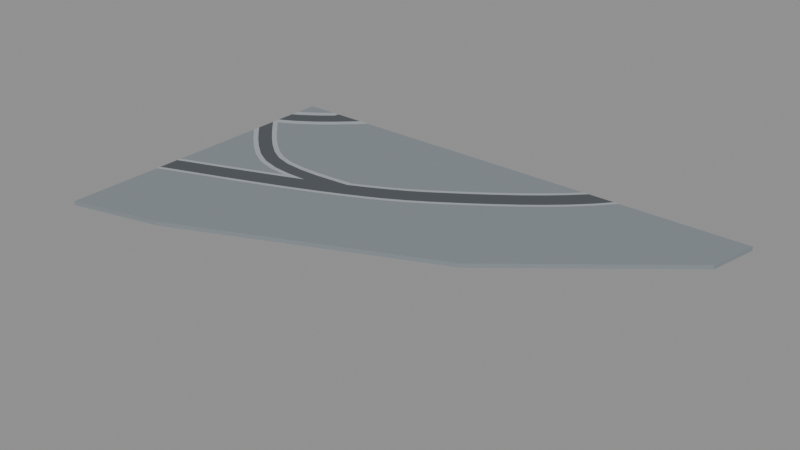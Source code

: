 # Source: ground_03_02.blend  (saved by Blender 5.2.45; exported with 4.5.12 LTS)
import bpy
from mathutils import Matrix  # noqa: F401  (used for matrix-valued properties, if any)

bpy.ops.wm.read_factory_settings(use_empty=True)
scene = bpy.context.scene
scene.name = 'Scene'

# ---- collections
col_export_ground_03_02 = bpy.data.collections.new('export_ground_03_02'); scene.collection.children.link(col_export_ground_03_02)

# ---- materials (node trees are filled in below, after node groups)
mat_grey_land = bpy.data.materials.new('grey_land')
mat_grey_land.diffuse_color = (0.22, 0.25, 0.27, 1.0)
mat_grey_road = bpy.data.materials.new('grey_road')
mat_grey_road.diffuse_color = (0.075, 0.085, 0.095, 1.0)
mat_grey_walk = bpy.data.materials.new('grey_walk')
mat_grey_walk.diffuse_color = (0.37, 0.4, 0.42, 1.0)

# ---- material node trees
mat_grey_land.use_nodes = True; mat_grey_land.node_tree.nodes.clear()
_N = mat_grey_land.node_tree.nodes; _L = mat_grey_land.node_tree.links
n0 = _N.new('ShaderNodeBsdfPrincipled'); n0.name = 'Principled BSDF'; n0.location = (-200, 100)
n0.inputs[0].default_value = (0.22, 0.25, 0.27, 1.0)
n0.inputs[2].default_value = 0.85
n0.inputs[10].default_value = 0.005
n1 = _N.new('ShaderNodeOutputMaterial'); n1.name = 'Material Output'; n1.location = (200, 100)
_L.new(n0.outputs[0], n1.inputs[0])
n1.is_active_output = True
mat_grey_road.use_nodes = True; mat_grey_road.node_tree.nodes.clear()
_N = mat_grey_road.node_tree.nodes; _L = mat_grey_road.node_tree.links
n0 = _N.new('ShaderNodeBsdfPrincipled'); n0.name = 'Principled BSDF'; n0.location = (-200, 100)
n0.inputs[0].default_value = (0.075, 0.085, 0.095, 1.0)
n0.inputs[2].default_value = 0.85
n0.inputs[10].default_value = 0.005
n1 = _N.new('ShaderNodeOutputMaterial'); n1.name = 'Material Output'; n1.location = (200, 100)
_L.new(n0.outputs[0], n1.inputs[0])
n1.is_active_output = True
mat_grey_walk.use_nodes = True; mat_grey_walk.node_tree.nodes.clear()
_N = mat_grey_walk.node_tree.nodes; _L = mat_grey_walk.node_tree.links
n0 = _N.new('ShaderNodeBsdfPrincipled'); n0.name = 'Principled BSDF'; n0.location = (-200, 100)
n0.inputs[0].default_value = (0.37, 0.4, 0.42, 1.0)
n0.inputs[2].default_value = 0.85
n0.inputs[10].default_value = 0.005
n1 = _N.new('ShaderNodeOutputMaterial'); n1.name = 'Material Output'; n1.location = (200, 100)
_L.new(n0.outputs[0], n1.inputs[0])
n1.is_active_output = True

# ---- meshes
me_land = bpy.data.meshes.new('land')
me_land.from_pydata([(565.3, -120.0, 0.0), (480.0, -210.0, 0.0), (560.0, -145.0, 0.0), (310.0, -120.0, 0.0), (310.0, -275.9, 0.0), (355.0, -265.0, 0.0), (565.3, -120.0, -2.0), (480.0, -210.0, -2.0), (560.0, -145.0, -2.0), (310.0, -120.0, -2.0), (310.0, -275.9, -2.0), (355.0, -265.0, -2.0)], [], [(0, 1, 2), (1, 0, 3), (3, 4, 5), (1, 3, 5), (6, 8, 7), (7, 9, 6), (9, 11, 10), (7, 11, 9), (2, 6, 0), (1, 8, 2), (0, 9, 3), (3, 10, 4), (4, 11, 5), (5, 7, 1), (2, 8, 6), (1, 7, 8), (0, 6, 9), (3, 9, 10), (4, 10, 11), (5, 11, 7)])
me_land.materials.append(mat_grey_land)
me_land.update()
me_road = bpy.data.meshes.new('road')
me_road.from_pydata([(366.9, -205.5, 0.025), (363.3, -196.2, 0.025), (366.9, -205.5, 0.025), (373.5, -192.2, 0.025), (387.6, -197.2, 0.025), (383.7, -184.5, 0.025), (387.5, -197.2, 0.025), (391.8, -183.8, 0.025), (392.0, -183.8, 0.025), (397.5, -192.8, 0.025), (393.2, -183.8, 0.025), (393.5, -183.7, 0.025), (397.6, -192.8, 0.025), (402.9, -179.3, 0.025), (407.4, -188.3, 0.025), (407.2, -188.3, 0.025), (411.8, -174.8, 0.025), (427.3, -165.8, 0.025), (432.6, -174.2, 0.025), (432.8, -174.2, 0.025), (425.2, -178.9, 0.025), (420.0, -170.3, 0.025), (424.9, -179.0, 0.025), (441.7, -168.2, 0.025), (445.0, -153.8, 0.025), (450.7, -162.0, 0.025), (450.8, -161.9, 0.025), (462.5, -140.9, 0.025), (468.7, -148.7, 0.025), (470.7, -134.2, 0.025), (477.3, -141.7, 0.025), (477.1, -141.9, 0.025), (478.4, -127.3, 0.025), (485.4, -134.5, 0.025), (485.5, -120.3, 0.025), (492.7, -127.2, 0.025), (485.7, -120.0, 0.025), (492.9, -127.0, 0.025), (499.0, -120.0, 0.025), (377.2, -201.5, 0.025), (311.9, -152.2, 0.025), (310.0, -150.2, 0.025), (310.0, -160.4, 0.025), (320.3, -170.9, 0.025), (325.2, -165.9, 0.025), (313.2, -163.8, 0.025), (320.4, -171.0, 0.025), (332.5, -172.5, 0.025), (335.6, -183.7, 0.025), (339.7, -178.0, 0.025), (328.1, -177.9, 0.025), (336.0, -184.0, 0.025), (346.4, -181.7, 0.025), (343.3, -188.0, 0.025), (344.0, -188.4, 0.025), (354.6, -184.1, 0.025), (353.0, -190.9, 0.025), (353.6, -191.1, 0.025), (364.2, -185.1, 0.025), (364.0, -192.1, 0.025), (373.7, -192.1, 0.025), (320.2, -222.7, 0.025), (310.0, -215.8, 0.025), (312.9, -225.3, 0.025), (310.0, -226.5, 0.025), (353.2, -200.0, 0.025), (356.7, -209.4, 0.025), (416.6, -183.6, 0.025), (416.4, -183.7, 0.025), (468.6, -148.8, 0.025), (485.2, -134.7, 0.025), (377.3, -201.4, 0.025), (318.2, -158.9, 0.025), (327.9, -177.8, 0.025), (363.7, -192.1, 0.025), (316.8, -213.3, 0.025), (356.7, -209.4, 0.025), (459.8, -155.4, 0.025), (313.2, -163.7, 0.025), (316.8, -213.3, 0.025), (346.8, -213.1, 0.025), (453.8, -147.4, 0.025), (325.0, -210.4, 0.025), (343.3, -203.7, 0.025), (459.7, -155.5, 0.025), (328.3, -219.8, 0.025), (346.8, -213.1, 0.025), (337.3, -216.6, 0.025), (333.9, -207.2, 0.025), (337.2, -216.6, 0.025), (441.7, -168.2, 0.025), (436.1, -159.9, 0.025), (374.2, -185.1, 0.025), (329.0, -122.7, 0.025), (327.3, -135.7, 0.025), (335.4, -129.1, 0.025), (329.5, -120.0, 0.025), (335.6, -128.9, 0.025), (343.7, -121.4, 0.025), (343.9, -121.3, 0.025), (345.1, -120.0, 0.025), (310.2, -146.0, 0.025), (310.0, -136.0, 0.025), (310.0, -146.1, 0.025), (318.4, -141.7, 0.025), (314.0, -133.8, 0.025), (327.0, -135.9, 0.025), (321.8, -128.5, 0.025), (318.8, -141.4, 0.025)], [], [(0, 1, 2), (1, 0, 3), (4, 5, 6), (5, 4, 7), (8, 9, 10), (11, 12, 13), (14, 13, 15), (13, 14, 16), (17, 18, 19), (20, 21, 22), (21, 20, 18), (17, 19, 23), (24, 25, 26), (27, 28, 29), (30, 29, 31), (29, 30, 32), (32, 33, 34), (34, 33, 35), (36, 37, 38), (37, 36, 34), (39, 3, 0), (40, 41, 42), (43, 44, 45), (44, 46, 47), (48, 49, 50), (49, 48, 51), (52, 53, 54), (55, 56, 57), (58, 59, 60), (61, 62, 63), (63, 62, 64), (65, 66, 1), (60, 6, 5), (10, 9, 11), (15, 13, 12), (22, 21, 67), (67, 16, 68), (28, 27, 69), (31, 29, 28), (33, 32, 70), (37, 34, 35), (3, 71, 60), (72, 40, 42), (73, 47, 46), (50, 47, 73), (52, 56, 55), (59, 58, 74), (62, 61, 75), (66, 65, 76), (7, 9, 8), (68, 16, 14), (69, 27, 77), (70, 32, 30), (78, 72, 42), (50, 49, 47), (55, 74, 58), (75, 61, 79), (76, 65, 80), (9, 7, 4), (81, 77, 27), (45, 72, 78), (79, 61, 82), (83, 80, 65), (77, 81, 84), (72, 45, 44), (85, 82, 61), (86, 83, 87), (84, 81, 26), (46, 44, 43), (82, 85, 88), (24, 26, 81), (52, 49, 51), (89, 88, 85), (25, 24, 90), (53, 52, 51), (87, 88, 89), (91, 90, 24), (56, 52, 54), (88, 87, 83), (90, 91, 23), (74, 55, 57), (23, 91, 17), (92, 58, 60), (18, 17, 21), (5, 92, 60), (67, 21, 16), (71, 3, 39), (12, 11, 9), (80, 83, 86), (6, 60, 71), (2, 1, 66), (93, 94, 95), (96, 97, 98), (96, 99, 100), (97, 96, 93), (101, 102, 103), (102, 101, 104), (105, 106, 107), (93, 95, 97), (96, 98, 99), (102, 104, 105), (105, 104, 108), (107, 94, 93), (106, 105, 108), (94, 107, 106)])
me_road.materials.append(mat_grey_road)
me_road.update()
me_walk = bpy.data.meshes.new('walk')
me_walk.from_pydata([(329.0, -122.7, 0.06), (329.5, -120.0, 0.06), (326.0, -120.0, 0.06), (314.0, -133.8, 0.06), (310.0, -131.4, 0.06), (310.0, -136.0, 0.06), (319.4, -125.3, 0.06), (321.8, -128.5, 0.06), (311.9, -130.4, 0.06), (355.1, -181.7, 0.06), (364.2, -185.1, 0.06), (364.3, -182.6, 0.06), (374.1, -182.6, 0.06), (374.2, -185.1, 0.06), (383.7, -184.5, 0.06), (391.9, -181.3, 0.06), (393.5, -183.7, 0.06), (394.0, -181.3, 0.06), (420.0, -170.3, 0.06), (419.0, -168.6, 0.06), (411.8, -174.8, 0.06), (427.3, -165.8, 0.06), (452.6, -145.8, 0.06), (453.8, -147.4, 0.06), (461.2, -139.3, 0.06), (462.5, -140.9, 0.06), (482.9, -120.0, 0.06), (478.4, -127.3, 0.06), (485.5, -120.3, 0.06), (485.7, -120.0, 0.06), (477.1, -125.8, 0.06), (392.0, -183.8, 0.06), (391.6, -181.4, 0.06), (391.8, -183.8, 0.06), (318.8, -141.4, 0.06), (321.1, -144.7, 0.06), (327.0, -135.9, 0.06), (329.8, -138.8, 0.06), (327.3, -135.7, 0.06), (335.4, -129.1, 0.06), (337.9, -132.2, 0.06), (338.4, -131.8, 0.06), (343.7, -121.4, 0.06), (346.4, -124.4, 0.06), (346.7, -124.1, 0.06), (350.7, -120.0, 0.06), (345.1, -120.0, 0.06), (312.6, -149.3, 0.06), (310.0, -146.1, 0.06), (310.0, -150.2, 0.06), (332.5, -172.5, 0.06), (334.1, -170.6, 0.06), (325.2, -165.9, 0.06), (341.1, -175.9, 0.06), (339.7, -178.0, 0.06), (347.3, -179.4, 0.06), (346.4, -181.7, 0.06), (393.2, -183.8, 0.06), (410.9, -173.1, 0.06), (445.0, -153.8, 0.06), (470.7, -134.2, 0.06), (469.4, -132.6, 0.06), (383.5, -182.0, 0.06), (329.2, -139.2, 0.06), (335.6, -128.9, 0.06), (343.9, -121.3, 0.06), (310.2, -146.0, 0.06), (326.9, -164.1, 0.06), (318.4, -141.7, 0.06), (318.2, -158.9, 0.06), (320.3, -145.2, 0.06), (443.8, -152.1, 0.06), (436.1, -159.9, 0.06), (434.9, -158.3, 0.06), (426.2, -164.1, 0.06), (311.9, -152.2, 0.06), (313.7, -150.5, 0.06), (320.0, -157.1, 0.06), (402.9, -179.3, 0.06), (402.1, -177.5, 0.06), (354.6, -184.1, 0.06), (313.6, -227.2, 0.06), (320.2, -222.7, 0.06), (312.9, -225.3, 0.06), (310.0, -226.5, 0.06), (310.0, -228.6, 0.06), (357.4, -211.3, 0.06), (356.7, -209.4, 0.06), (357.4, -211.3, 0.06), (356.7, -209.4, 0.06), (367.6, -207.4, 0.06), (366.9, -205.5, 0.06), (367.7, -207.4, 0.06), (388.3, -199.0, 0.06), (387.5, -197.2, 0.06), (388.2, -199.1, 0.06), (387.6, -197.2, 0.06), (397.6, -192.8, 0.06), (398.3, -194.7, 0.06), (398.5, -194.6, 0.06), (407.2, -188.3, 0.06), (408.1, -190.1, 0.06), (432.6, -174.2, 0.06), (433.9, -175.8, 0.06), (432.8, -174.2, 0.06), (425.2, -178.9, 0.06), (433.7, -175.9, 0.06), (442.8, -169.9, 0.06), (450.7, -162.0, 0.06), (451.8, -163.6, 0.06), (451.9, -163.5, 0.06), (470.0, -150.2, 0.06), (468.6, -148.8, 0.06), (469.8, -150.4, 0.06), (478.4, -143.4, 0.06), (468.7, -148.7, 0.06), (477.1, -141.9, 0.06), (492.7, -127.2, 0.06), (494.1, -128.7, 0.06), (492.9, -127.0, 0.06), (494.4, -128.3, 0.06), (501.2, -120.4, 0.06), (499.0, -120.0, 0.06), (500.8, -120.9, 0.06), (501.5, -120.0, 0.06), (320.9, -224.6, 0.06), (347.5, -215.0, 0.06), (378.0, -203.3, 0.06), (426.2, -180.6, 0.06), (424.9, -179.0, 0.06), (461.0, -157.0, 0.06), (485.4, -134.5, 0.06), (486.8, -135.9, 0.06), (328.3, -219.8, 0.06), (366.9, -205.5, 0.06), (377.3, -201.4, 0.06), (425.9, -180.8, 0.06), (459.8, -155.4, 0.06), (485.2, -134.7, 0.06), (486.5, -136.2, 0.06), (329.0, -221.6, 0.06), (377.2, -201.5, 0.06), (478.6, -143.2, 0.06), (337.9, -218.4, 0.06), (377.9, -203.3, 0.06), (477.3, -141.7, 0.06), (337.2, -216.6, 0.06), (337.3, -216.6, 0.06), (337.9, -218.4, 0.06), (459.7, -155.5, 0.06), (346.8, -213.1, 0.06), (460.9, -157.1, 0.06), (347.4, -215.0, 0.06), (450.8, -161.9, 0.06), (346.8, -213.1, 0.06), (441.7, -168.2, 0.06), (442.8, -169.8, 0.06), (397.5, -192.8, 0.06), (441.7, -168.2, 0.06), (417.6, -185.4, 0.06), (407.4, -188.3, 0.06), (416.6, -183.6, 0.06), (408.3, -190.1, 0.06), (416.4, -183.7, 0.06), (417.3, -185.5, 0.06), (313.2, -163.7, 0.06), (310.0, -160.4, 0.06), (310.0, -164.0, 0.06), (318.8, -172.9, 0.06), (320.3, -170.9, 0.06), (318.6, -172.7, 0.06), (320.4, -171.0, 0.06), (327.9, -177.8, 0.06), (328.1, -177.9, 0.06), (334.1, -185.7, 0.06), (335.6, -183.7, 0.06), (334.8, -186.2, 0.06), (343.3, -188.0, 0.06), (342.1, -190.2, 0.06), (343.3, -190.8, 0.06), (353.6, -191.1, 0.06), (352.3, -193.3, 0.06), (353.4, -193.5, 0.06), (310.0, -213.6, 0.06), (316.8, -213.3, 0.06), (316.1, -211.4, 0.06), (310.0, -215.8, 0.06), (352.5, -198.2, 0.06), (353.2, -200.0, 0.06), (362.3, -194.4, 0.06), (363.3, -196.2, 0.06), (364.0, -192.1, 0.06), (373.5, -192.2, 0.06), (373.7, -192.1, 0.06), (311.4, -165.5, 0.06), (326.2, -179.6, 0.06), (326.6, -179.9, 0.06), (344.0, -188.4, 0.06), (316.8, -213.3, 0.06), (342.6, -201.8, 0.06), (343.3, -203.7, 0.06), (313.2, -163.8, 0.06), (316.1, -211.4, 0.06), (333.9, -207.2, 0.06), (311.5, -165.6, 0.06), (324.3, -208.5, 0.06), (333.2, -205.3, 0.06), (325.0, -210.4, 0.06), (336.0, -184.0, 0.06), (363.7, -192.1, 0.06), (353.0, -190.9, 0.06)], [], [(0, 1, 2), (3, 4, 5), (6, 7, 2), (7, 0, 2), (4, 3, 8), (8, 7, 6), (7, 8, 3), (9, 10, 11), (12, 13, 14), (15, 16, 17), (18, 19, 20), (19, 18, 21), (22, 23, 24), (24, 23, 25), (26, 27, 28), (26, 28, 29), (27, 26, 30), (31, 32, 33), (34, 35, 36), (36, 37, 38), (39, 40, 41), (42, 43, 44), (44, 45, 46), (47, 48, 49), (50, 51, 52), (53, 50, 54), (55, 54, 56), (11, 10, 13), (16, 15, 57), (58, 20, 19), (23, 22, 59), (27, 30, 60), (60, 30, 61), (33, 62, 14), (37, 36, 63), (64, 41, 43), (44, 46, 65), (48, 47, 66), (67, 52, 51), (57, 15, 31), (60, 61, 25), (40, 38, 37), (44, 65, 42), (66, 47, 68), (52, 67, 69), (25, 61, 24), (43, 42, 64), (70, 68, 47), (71, 59, 22), (41, 64, 39), (68, 70, 34), (59, 71, 72), (40, 39, 38), (35, 34, 70), (73, 72, 71), (63, 36, 35), (74, 72, 73), (75, 47, 49), (72, 74, 21), (47, 75, 76), (21, 74, 19), (76, 75, 77), (20, 58, 78), (69, 77, 75), (79, 78, 58), (77, 69, 67), (17, 78, 79), (50, 53, 51), (78, 17, 16), (54, 55, 53), (32, 31, 15), (80, 55, 56), (62, 33, 32), (55, 80, 9), (14, 62, 12), (10, 9, 80), (13, 12, 11), (81, 82, 83), (81, 84, 85), (86, 87, 88), (87, 86, 89), (90, 91, 86), (92, 91, 90), (93, 94, 95), (94, 93, 96), (97, 98, 99), (100, 99, 101), (102, 103, 104), (105, 106, 102), (103, 102, 106), (104, 103, 107), (108, 109, 110), (111, 112, 113), (114, 115, 111), (115, 114, 116), (117, 118, 119), (120, 119, 118), (121, 122, 123), (122, 121, 124), (120, 122, 119), (125, 82, 81), (84, 81, 83), (88, 87, 126), (89, 86, 91), (95, 94, 127), (98, 96, 93), (106, 105, 128), (129, 128, 105), (113, 112, 130), (112, 111, 115), (131, 118, 117), (122, 120, 123), (118, 131, 132), (82, 125, 133), (91, 92, 134), (135, 127, 94), (128, 129, 136), (137, 130, 112), (138, 132, 131), (132, 138, 139), (140, 133, 125), (134, 92, 141), (139, 138, 142), (143, 133, 140), (144, 141, 92), (145, 142, 138), (133, 143, 146), (142, 145, 114), (146, 143, 147), (114, 145, 116), (148, 147, 143), (149, 130, 137), (147, 148, 150), (130, 149, 151), (152, 150, 148), (153, 151, 149), (126, 150, 152), (151, 153, 110), (150, 126, 154), (108, 110, 153), (154, 126, 87), (155, 109, 108), (141, 144, 135), (109, 155, 156), (127, 135, 144), (156, 155, 107), (98, 157, 96), (107, 155, 158), (98, 97, 157), (107, 158, 104), (99, 100, 97), (136, 129, 159), (160, 100, 101), (161, 159, 129), (162, 160, 101), (163, 159, 161), (160, 162, 163), (159, 163, 164), (164, 163, 162), (165, 166, 167), (168, 169, 170), (171, 168, 172), (173, 174, 175), (175, 174, 176), (177, 178, 179), (180, 181, 182), (183, 184, 185), (184, 183, 186), (187, 188, 189), (190, 189, 188), (191, 190, 192), (192, 193, 191), (194, 165, 167), (195, 172, 168), (173, 195, 196), (197, 179, 181), (198, 185, 184), (199, 200, 187), (165, 194, 201), (195, 173, 172), (180, 182, 189), (185, 198, 202), (200, 199, 203), (204, 201, 194), (202, 198, 205), (206, 203, 199), (201, 204, 169), (207, 205, 198), (188, 187, 200), (170, 169, 204), (205, 207, 206), (169, 168, 171), (203, 206, 207), (174, 173, 196), (190, 191, 189), (208, 175, 176), (189, 191, 209), (178, 208, 176), (189, 209, 180), (208, 178, 177), (181, 180, 210), (177, 179, 197), (181, 210, 197)])
me_walk.materials.append(mat_grey_walk)
me_walk.update()

# ---- objects
ob_land = bpy.data.objects.new('land', me_land)
ob_road = bpy.data.objects.new('road', me_road)
ob_walk = bpy.data.objects.new('walk', me_walk)

# ---- transforms, parenting, visibility, modifiers, constraints
ob_land.location = (0.0, 0.0, 0.0)
ob_road.location = (0.0, 0.0, 0.0)
ob_walk.location = (0.0, 0.0, 0.0)

# ---- collection membership
col_export_ground_03_02.objects.link(ob_land)
col_export_ground_03_02.objects.link(ob_road)
col_export_ground_03_02.objects.link(ob_walk)

# ---- scene / render settings (as saved in the file)
scene.frame_start = 1; scene.frame_end = 250; scene.frame_set(1)
scene.render.engine = 'BLENDER_EEVEE_NEXT'
scene.render.bake_bias = 0.0
scene.render.bake_samples = 0
scene.render.compositor_device = 'GPU'
scene.eevee.use_volume_custom_range = False
scene.eevee.fast_gi_thickness_near = 0.1
scene.eevee.fast_gi_thickness_far = 0.0
scene.eevee.ray_tracing_options.screen_trace_thickness = 0.1
bpy.context.view_layer.update()

# ---- added for rendering (the .blend has no active camera and no usable light): camera, sun + grey world if the file has none
cam_auto = bpy.data.cameras.new('AutoCamera')
cam_auto.lens = 50.0
cam_auto.sensor_width = 36.0
cam_auto.clip_end = 4857.27
ob_auto_camera = bpy.data.objects.new('AutoCamera', cam_auto)
scene.collection.objects.link(ob_auto_camera)
ob_auto_camera.location = (714.4, -530.095, 220.445)
ob_auto_camera.rotation_euler = (1.09748, -7.21219e-08, 0.694738)
scene.camera = ob_auto_camera
light_auto_sun = bpy.data.lights.new('AutoSun', 'SUN')
light_auto_sun.energy = 3.0
light_auto_sun.angle = 0.0523599
ob_auto_sun = bpy.data.objects.new('AutoSun', light_auto_sun)
scene.collection.objects.link(ob_auto_sun)
ob_auto_sun.rotation_euler = (0.872665, 0.174533, 0.523599)
if scene.world is None:
    world_auto = bpy.data.worlds.new('AutoWorld')
    world_auto.color = (0.3, 0.3, 0.3)
    scene.world = world_auto
bpy.context.view_layer.update()
